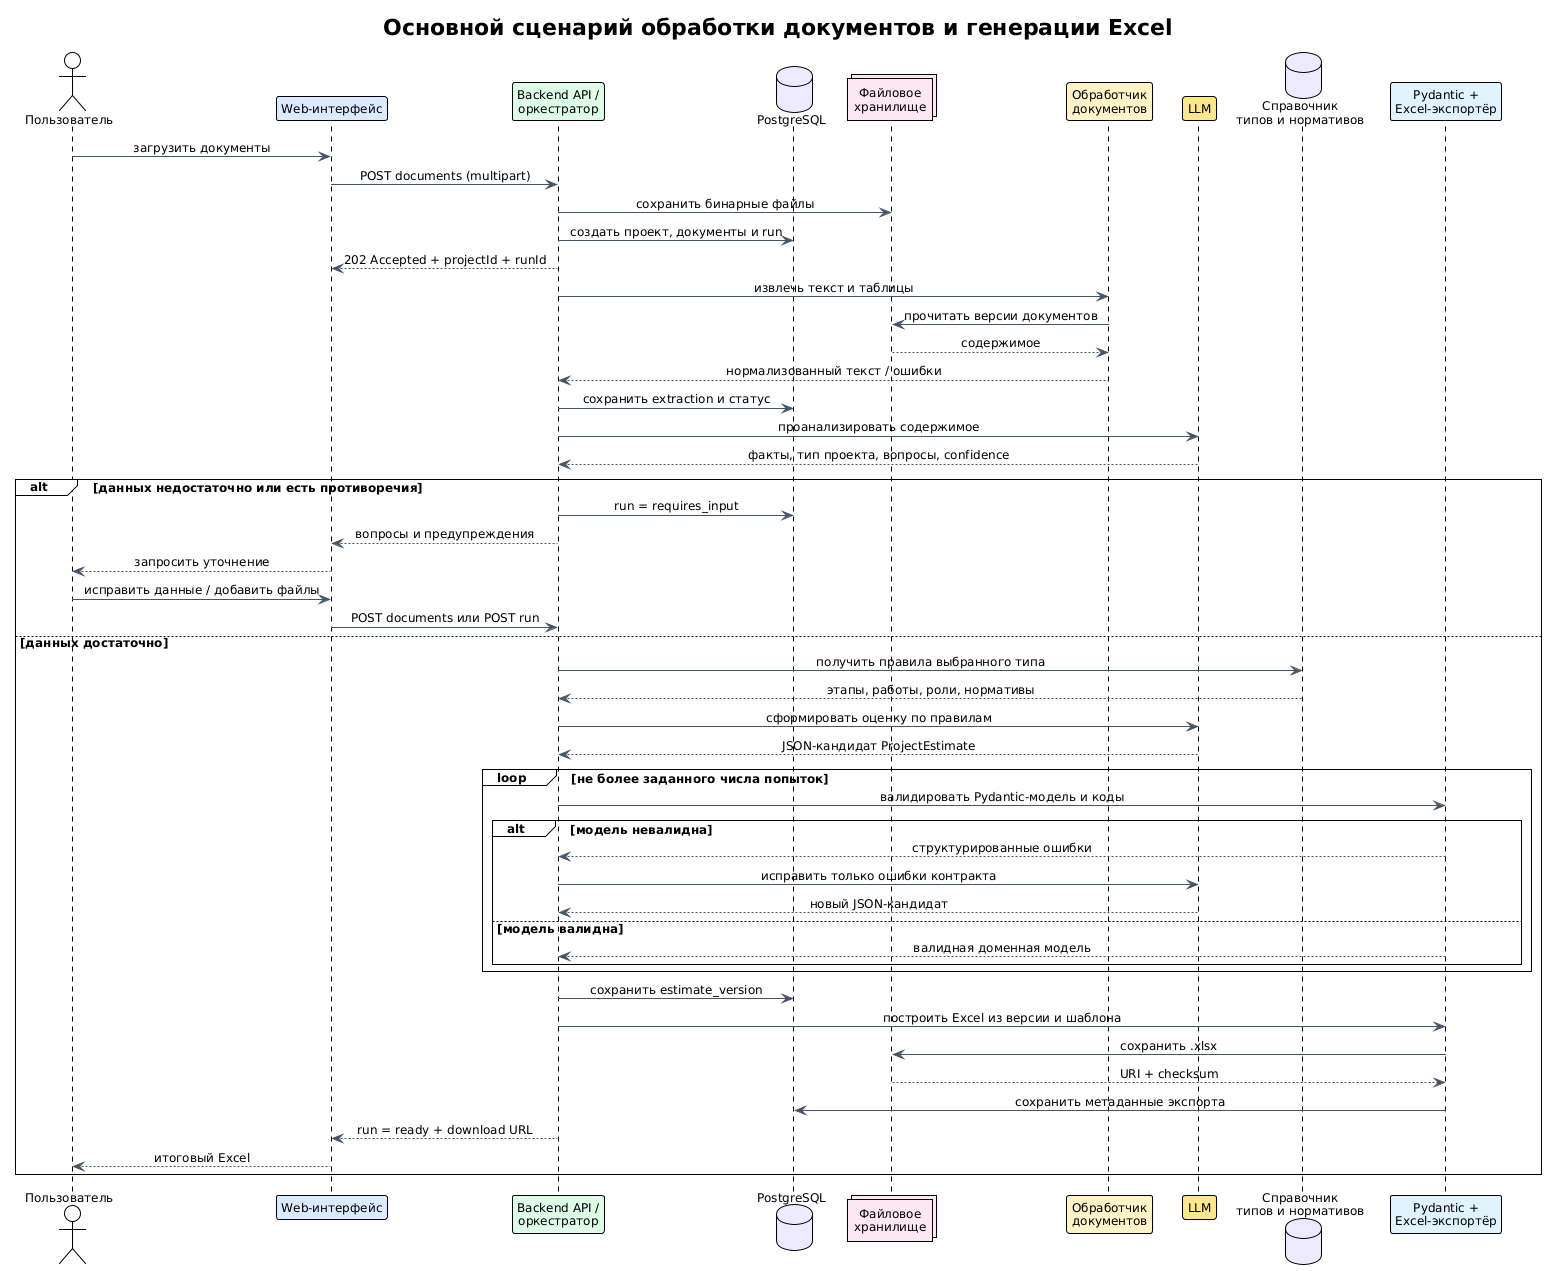

The diagram above was rendered by PlantUML. Its source (embedded in the PNG):
@startuml
!theme plain

title Основной сценарий обработки документов и генерации Excel

skinparam backgroundColor #FFFFFF
skinparam shadowing false
skinparam ArrowColor #475569
skinparam defaultFontName Arial
skinparam defaultFontSize 12
skinparam sequenceMessageAlign center
skinparam responseMessageBelowArrow true

actor "Пользователь" as user
participant "Web-интерфейс" as ui #DBEAFE
participant "Backend API /\nоркестратор" as api #DCFCE7
database "PostgreSQL" as db #EDE9FE
collections "Файловое\nхранилище" as files #FCE7F3
participant "Обработчик\nдокументов" as docs #FEF3C7
participant "LLM" as llm #FDE68A
database "Справочник\nтипов и нормативов" as catalog #EDE9FE
participant "Pydantic +\nExcel-экспортёр" as export #E0F2FE

user -> ui : загрузить документы
ui -> api : POST documents (multipart)
api -> files : сохранить бинарные файлы
api -> db : создать проект, документы и run
api --> ui : 202 Accepted + projectId + runId

api -> docs : извлечь текст и таблицы
docs -> files : прочитать версии документов
files --> docs : содержимое
docs --> api : нормализованный текст / ошибки
api -> db : сохранить extraction и статус

api -> llm : проанализировать содержимое
llm --> api : факты, тип проекта, вопросы, confidence

alt данных недостаточно или есть противоречия
  api -> db : run = requires_input
  api --> ui : вопросы и предупреждения
  ui --> user : запросить уточнение
  user -> ui : исправить данные / добавить файлы
  ui -> api : POST documents или POST run
else данных достаточно
  api -> catalog : получить правила выбранного типа
  catalog --> api : этапы, работы, роли, нормативы
  api -> llm : сформировать оценку по правилам
  llm --> api : JSON-кандидат ProjectEstimate

  loop не более заданного числа попыток
    api -> export : валидировать Pydantic-модель и коды
    alt модель невалидна
      export --> api : структурированные ошибки
      api -> llm : исправить только ошибки контракта
      llm --> api : новый JSON-кандидат
    else модель валидна
      export --> api : валидная доменная модель
    end
  end

  api -> db : сохранить estimate_version
  api -> export : построить Excel из версии и шаблона
  export -> files : сохранить .xlsx
  files --> export : URI + checksum
  export -> db : сохранить метаданные экспорта
  api --> ui : run = ready + download URL
  ui --> user : итоговый Excel
end

@enduml